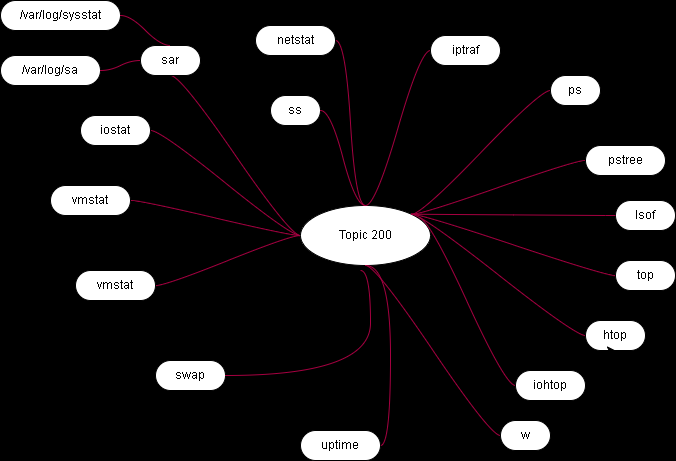

The diagram above was exported from draw.io. Its source (the exported page's mxGraphModel, read from the mxfile embedded in the PNG):
<mxGraphModel dx="571" dy="1498" grid="1" gridSize="10" guides="1" tooltips="1" connect="1" arrows="1" fold="1" page="1" pageScale="1" pageWidth="850" pageHeight="1100" background="#000000" math="0" shadow="0">
  <root>
    <mxCell id="0" />
    <mxCell id="1" parent="0" />
    <mxCell id="8" value="Topic 200" style="ellipse;whiteSpace=wrap;html=1;align=center;treeFolding=1;treeMoving=1;newEdgeStyle={&quot;edgeStyle&quot;:&quot;entityRelationEdgeStyle&quot;,&quot;startArrow&quot;:&quot;none&quot;,&quot;endArrow&quot;:&quot;none&quot;,&quot;segment&quot;:10,&quot;curved&quot;:1};" parent="1" vertex="1">
      <mxGeometry x="420" y="-415" width="130" height="60" as="geometry" />
    </mxCell>
    <mxCell id="66" value="" style="edgeStyle=entityRelationEdgeStyle;startArrow=none;endArrow=none;segment=10;curved=1;exitX=0;exitY=0.5;exitDx=0;exitDy=0;entryX=1;entryY=0.5;entryDx=0;entryDy=0;fillColor=#d80073;strokeColor=#A50040;shadow=0;" parent="1" source="8" target="14" edge="1">
      <mxGeometry relative="1" as="geometry">
        <mxPoint x="251.20000000000005" y="129.5" as="sourcePoint" />
        <mxPoint x="120" y="-40" as="targetPoint" />
      </mxGeometry>
    </mxCell>
    <mxCell id="32" value="" style="edgeStyle=entityRelationEdgeStyle;startArrow=none;endArrow=none;segment=10;curved=1;exitX=0;exitY=0.5;exitDx=0;exitDy=0;entryX=0.5;entryY=1;entryDx=0;entryDy=0;fillColor=#d80073;strokeColor=#A50040;shadow=0;" parent="1" source="8" target="45" edge="1">
      <mxGeometry relative="1" as="geometry">
        <mxPoint x="310" y="70" as="sourcePoint" />
        <mxPoint x="140" y="-135" as="targetPoint" />
      </mxGeometry>
    </mxCell>
    <mxCell id="27" value="" style="edgeStyle=entityRelationEdgeStyle;startArrow=none;endArrow=none;segment=10;curved=1;entryX=1;entryY=0.5;entryDx=0;entryDy=0;exitX=0;exitY=0.5;exitDx=0;exitDy=0;fillColor=#d80073;strokeColor=#A50040;shadow=0;" parent="1" source="8" target="16" edge="1">
      <mxGeometry relative="1" as="geometry">
        <mxPoint x="160" y="35" as="sourcePoint" />
      </mxGeometry>
    </mxCell>
    <mxCell id="39" value="" style="edgeStyle=entityRelationEdgeStyle;startArrow=none;endArrow=none;segment=10;curved=1;exitX=0;exitY=0.5;exitDx=0;exitDy=0;entryX=1;entryY=0.5;entryDx=0;entryDy=0;fillColor=#d80073;strokeColor=#A50040;shadow=0;" parent="1" source="8" target="11" edge="1">
      <mxGeometry relative="1" as="geometry">
        <mxPoint x="210" y="10" as="sourcePoint" />
        <mxPoint x="265" y="-135" as="targetPoint" />
      </mxGeometry>
    </mxCell>
    <mxCell id="45" value="sar" style="whiteSpace=wrap;html=1;rounded=1;arcSize=50;align=center;verticalAlign=middle;strokeWidth=1;autosize=1;spacing=4;treeFolding=1;treeMoving=1;newEdgeStyle={&quot;edgeStyle&quot;:&quot;entityRelationEdgeStyle&quot;,&quot;startArrow&quot;:&quot;none&quot;,&quot;endArrow&quot;:&quot;none&quot;,&quot;segment&quot;:10,&quot;curved&quot;:1};" parent="1" vertex="1">
      <mxGeometry x="260" y="-575" width="60" height="30" as="geometry" />
    </mxCell>
    <mxCell id="11" value="iostat" style="whiteSpace=wrap;html=1;rounded=1;arcSize=50;align=center;verticalAlign=middle;strokeWidth=1;autosize=1;spacing=4;treeFolding=1;treeMoving=1;newEdgeStyle={&quot;edgeStyle&quot;:&quot;entityRelationEdgeStyle&quot;,&quot;startArrow&quot;:&quot;none&quot;,&quot;endArrow&quot;:&quot;none&quot;,&quot;segment&quot;:10,&quot;curved&quot;:1};" parent="1" vertex="1">
      <mxGeometry x="200" y="-505" width="70" height="30" as="geometry" />
    </mxCell>
    <mxCell id="14" value="vmstat" style="whiteSpace=wrap;html=1;rounded=1;arcSize=50;align=center;verticalAlign=middle;strokeWidth=1;autosize=1;spacing=4;treeFolding=1;treeMoving=1;newEdgeStyle={&quot;edgeStyle&quot;:&quot;entityRelationEdgeStyle&quot;,&quot;startArrow&quot;:&quot;none&quot;,&quot;endArrow&quot;:&quot;none&quot;,&quot;segment&quot;:10,&quot;curved&quot;:1};" parent="1" vertex="1">
      <mxGeometry x="170" y="-435" width="80" height="30" as="geometry" />
    </mxCell>
    <mxCell id="16" value="vmstat" style="whiteSpace=wrap;html=1;rounded=1;arcSize=50;align=center;verticalAlign=middle;strokeWidth=1;autosize=1;spacing=4;treeFolding=1;treeMoving=1;newEdgeStyle={&quot;edgeStyle&quot;:&quot;entityRelationEdgeStyle&quot;,&quot;startArrow&quot;:&quot;none&quot;,&quot;endArrow&quot;:&quot;none&quot;,&quot;segment&quot;:10,&quot;curved&quot;:1};" parent="1" vertex="1">
      <mxGeometry x="195" y="-350" width="80" height="30" as="geometry" />
    </mxCell>
    <mxCell id="9" value="/var/log/sysstat" style="whiteSpace=wrap;html=1;rounded=1;arcSize=50;align=center;verticalAlign=middle;strokeWidth=1;autosize=1;spacing=4;treeFolding=1;treeMoving=1;newEdgeStyle={&quot;edgeStyle&quot;:&quot;entityRelationEdgeStyle&quot;,&quot;startArrow&quot;:&quot;none&quot;,&quot;endArrow&quot;:&quot;none&quot;,&quot;segment&quot;:10,&quot;curved&quot;:1};" parent="1" vertex="1">
      <mxGeometry x="120" y="-620" width="120" height="30" as="geometry" />
    </mxCell>
    <mxCell id="4" value="" style="edgeStyle=entityRelationEdgeStyle;startArrow=none;endArrow=none;segment=10;curved=1;exitX=0.5;exitY=0;exitDx=0;exitDy=0;fillColor=#d80073;strokeColor=#A50040;shadow=0;" parent="1" source="45" target="9" edge="1">
      <mxGeometry relative="1" as="geometry" />
    </mxCell>
    <mxCell id="68" value="/var/log/sa" style="whiteSpace=wrap;html=1;rounded=1;arcSize=50;align=center;verticalAlign=middle;strokeWidth=1;autosize=1;spacing=4;treeFolding=1;treeMoving=1;newEdgeStyle={&quot;edgeStyle&quot;:&quot;entityRelationEdgeStyle&quot;,&quot;startArrow&quot;:&quot;none&quot;,&quot;endArrow&quot;:&quot;none&quot;,&quot;segment&quot;:10,&quot;curved&quot;:1};" parent="1" vertex="1">
      <mxGeometry x="120" y="-565" width="100" height="30" as="geometry" />
    </mxCell>
    <mxCell id="69" value="" style="edgeStyle=entityRelationEdgeStyle;startArrow=none;endArrow=none;segment=10;curved=1;exitX=0;exitY=0.5;exitDx=0;exitDy=0;fillColor=#d80073;strokeColor=#A50040;shadow=0;" parent="1" source="45" target="68" edge="1">
      <mxGeometry relative="1" as="geometry">
        <mxPoint x="360" y="-555" as="sourcePoint" />
      </mxGeometry>
    </mxCell>
    <mxCell id="74" value="netstat" style="whiteSpace=wrap;html=1;rounded=1;arcSize=50;align=center;verticalAlign=middle;strokeWidth=1;autosize=1;spacing=4;treeFolding=1;treeMoving=1;newEdgeStyle={&quot;edgeStyle&quot;:&quot;entityRelationEdgeStyle&quot;,&quot;startArrow&quot;:&quot;none&quot;,&quot;endArrow&quot;:&quot;none&quot;,&quot;segment&quot;:10,&quot;curved&quot;:1};" parent="1" vertex="1">
      <mxGeometry x="375" y="-595" width="80" height="30" as="geometry" />
    </mxCell>
    <mxCell id="75" value="" style="edgeStyle=entityRelationEdgeStyle;startArrow=none;endArrow=none;segment=10;curved=1;exitX=0.5;exitY=0;exitDx=0;exitDy=0;fillColor=#d80073;strokeColor=#A50040;shadow=0;" parent="1" source="8" target="74" edge="1">
      <mxGeometry relative="1" as="geometry">
        <mxPoint x="469.02" y="-355" as="sourcePoint" />
      </mxGeometry>
    </mxCell>
    <mxCell id="76" value="ss" style="whiteSpace=wrap;html=1;rounded=1;arcSize=50;align=center;verticalAlign=middle;strokeWidth=1;autosize=1;spacing=4;treeFolding=1;treeMoving=1;newEdgeStyle={&quot;edgeStyle&quot;:&quot;entityRelationEdgeStyle&quot;,&quot;startArrow&quot;:&quot;none&quot;,&quot;endArrow&quot;:&quot;none&quot;,&quot;segment&quot;:10,&quot;curved&quot;:1};" parent="1" vertex="1">
      <mxGeometry x="390" y="-525" width="50" height="30" as="geometry" />
    </mxCell>
    <mxCell id="77" value="" style="edgeStyle=entityRelationEdgeStyle;startArrow=none;endArrow=none;segment=10;curved=1;exitX=0.5;exitY=0;exitDx=0;exitDy=0;fillColor=#d80073;strokeColor=#A50040;shadow=0;" parent="1" source="8" target="76" edge="1">
      <mxGeometry relative="1" as="geometry">
        <mxPoint x="595" y="-435" as="sourcePoint" />
      </mxGeometry>
    </mxCell>
    <mxCell id="78" value="iptraf" style="whiteSpace=wrap;html=1;rounded=1;arcSize=50;align=center;verticalAlign=middle;strokeWidth=1;autosize=1;spacing=4;treeFolding=1;treeMoving=1;newEdgeStyle={&quot;edgeStyle&quot;:&quot;entityRelationEdgeStyle&quot;,&quot;startArrow&quot;:&quot;none&quot;,&quot;endArrow&quot;:&quot;none&quot;,&quot;segment&quot;:10,&quot;curved&quot;:1};" parent="1" vertex="1">
      <mxGeometry x="550" y="-585" width="70" height="30" as="geometry" />
    </mxCell>
    <mxCell id="79" value="" style="edgeStyle=entityRelationEdgeStyle;startArrow=none;endArrow=none;segment=10;curved=1;exitX=0.5;exitY=0;exitDx=0;exitDy=0;" parent="1" source="8" target="78" edge="1">
      <mxGeometry relative="1" as="geometry">
        <mxPoint x="640" y="-405" as="sourcePoint" />
      </mxGeometry>
    </mxCell>
    <mxCell id="81" value="ps" style="whiteSpace=wrap;html=1;rounded=1;arcSize=50;align=center;verticalAlign=middle;strokeWidth=1;autosize=1;spacing=4;treeFolding=1;treeMoving=1;newEdgeStyle={&quot;edgeStyle&quot;:&quot;entityRelationEdgeStyle&quot;,&quot;startArrow&quot;:&quot;none&quot;,&quot;endArrow&quot;:&quot;none&quot;,&quot;segment&quot;:10,&quot;curved&quot;:1};" parent="1" vertex="1">
      <mxGeometry x="670" y="-545" width="50" height="30" as="geometry" />
    </mxCell>
    <mxCell id="82" value="" style="edgeStyle=entityRelationEdgeStyle;startArrow=none;endArrow=none;segment=10;curved=1;exitX=1;exitY=0;exitDx=0;exitDy=0;fillColor=#d80073;strokeColor=#A50040;shadow=0;" parent="1" source="8" target="81" edge="1">
      <mxGeometry relative="1" as="geometry">
        <mxPoint x="630" y="-375" as="sourcePoint" />
      </mxGeometry>
    </mxCell>
    <mxCell id="83" value="pstree" style="whiteSpace=wrap;html=1;rounded=1;arcSize=50;align=center;verticalAlign=middle;strokeWidth=1;autosize=1;spacing=4;treeFolding=1;treeMoving=1;newEdgeStyle={&quot;edgeStyle&quot;:&quot;entityRelationEdgeStyle&quot;,&quot;startArrow&quot;:&quot;none&quot;,&quot;endArrow&quot;:&quot;none&quot;,&quot;segment&quot;:10,&quot;curved&quot;:1};" parent="1" vertex="1">
      <mxGeometry x="705" y="-475" width="80" height="30" as="geometry" />
    </mxCell>
    <mxCell id="84" value="" style="edgeStyle=entityRelationEdgeStyle;startArrow=none;endArrow=none;segment=10;curved=1;exitX=1;exitY=0;exitDx=0;exitDy=0;fillColor=#d80073;strokeColor=#A50040;shadow=0;" parent="1" source="8" target="83" edge="1">
      <mxGeometry relative="1" as="geometry">
        <mxPoint x="540.9619407771256" y="-396.21320343559637" as="sourcePoint" />
      </mxGeometry>
    </mxCell>
    <mxCell id="85" value="w" style="whiteSpace=wrap;html=1;rounded=1;arcSize=50;align=center;verticalAlign=middle;strokeWidth=1;autosize=1;spacing=4;treeFolding=1;treeMoving=1;newEdgeStyle={&quot;edgeStyle&quot;:&quot;entityRelationEdgeStyle&quot;,&quot;startArrow&quot;:&quot;none&quot;,&quot;endArrow&quot;:&quot;none&quot;,&quot;segment&quot;:10,&quot;curved&quot;:1};" parent="1" vertex="1">
      <mxGeometry x="620" y="-200" width="50" height="30" as="geometry" />
    </mxCell>
    <mxCell id="86" value="" style="edgeStyle=entityRelationEdgeStyle;startArrow=none;endArrow=none;segment=10;curved=1;exitX=0.5;exitY=1;exitDx=0;exitDy=0;fillColor=#d80073;strokeColor=#A50040;shadow=0;" parent="1" source="8" target="85" edge="1">
      <mxGeometry relative="1" as="geometry">
        <mxPoint x="540.9619407771256" y="-396.21320343559637" as="sourcePoint" />
      </mxGeometry>
    </mxCell>
    <mxCell id="88" value="top" style="whiteSpace=wrap;html=1;rounded=1;arcSize=50;align=center;verticalAlign=middle;strokeWidth=1;autosize=1;spacing=4;treeFolding=1;treeMoving=1;newEdgeStyle={&quot;edgeStyle&quot;:&quot;entityRelationEdgeStyle&quot;,&quot;startArrow&quot;:&quot;none&quot;,&quot;endArrow&quot;:&quot;none&quot;,&quot;segment&quot;:10,&quot;curved&quot;:1};" parent="1" vertex="1">
      <mxGeometry x="735" y="-360" width="60" height="30" as="geometry" />
    </mxCell>
    <mxCell id="89" value="" style="edgeStyle=entityRelationEdgeStyle;startArrow=none;endArrow=none;segment=10;curved=1;exitX=1;exitY=0;exitDx=0;exitDy=0;fillColor=#d80073;strokeColor=#A50040;shadow=0;" parent="1" source="8" target="88" edge="1">
      <mxGeometry relative="1" as="geometry">
        <mxPoint x="530.0019407771256" y="-271.21320343559637" as="sourcePoint" />
      </mxGeometry>
    </mxCell>
    <mxCell id="90" value="htop" style="whiteSpace=wrap;html=1;rounded=1;arcSize=50;align=center;verticalAlign=middle;strokeWidth=1;autosize=1;spacing=4;treeFolding=1;treeMoving=1;newEdgeStyle={&quot;edgeStyle&quot;:&quot;entityRelationEdgeStyle&quot;,&quot;startArrow&quot;:&quot;none&quot;,&quot;endArrow&quot;:&quot;none&quot;,&quot;segment&quot;:10,&quot;curved&quot;:1};" parent="1" vertex="1">
      <mxGeometry x="704.9999999999999" y="-300" width="60" height="30" as="geometry" />
    </mxCell>
    <mxCell id="91" value="" style="edgeStyle=entityRelationEdgeStyle;startArrow=none;endArrow=none;segment=10;curved=1;exitX=1;exitY=0;exitDx=0;exitDy=0;fillColor=#d80073;strokeColor=#A50040;shadow=0;" parent="1" source="8" target="90" edge="1">
      <mxGeometry relative="1" as="geometry">
        <mxPoint x="520.0019407771256" y="-325.0032034355964" as="sourcePoint" />
      </mxGeometry>
    </mxCell>
    <mxCell id="93" value="lsof" style="whiteSpace=wrap;html=1;rounded=1;arcSize=50;align=center;verticalAlign=middle;strokeWidth=1;autosize=1;spacing=4;treeFolding=1;treeMoving=1;newEdgeStyle={&quot;edgeStyle&quot;:&quot;entityRelationEdgeStyle&quot;,&quot;startArrow&quot;:&quot;none&quot;,&quot;endArrow&quot;:&quot;none&quot;,&quot;segment&quot;:10,&quot;curved&quot;:1};" parent="1" vertex="1">
      <mxGeometry x="735" y="-420" width="60" height="30" as="geometry" />
    </mxCell>
    <mxCell id="94" value="" style="edgeStyle=entityRelationEdgeStyle;startArrow=none;endArrow=none;segment=10;curved=1;exitX=1;exitY=0;exitDx=0;exitDy=0;fillColor=#d80073;strokeColor=#A50040;shadow=0;" parent="1" source="8" target="93" edge="1">
      <mxGeometry relative="1" as="geometry">
        <mxPoint x="550.9619407771256" y="-386.21320343559637" as="sourcePoint" />
      </mxGeometry>
    </mxCell>
    <mxCell id="95" style="edgeStyle=none;html=1;exitX=0.25;exitY=1;exitDx=0;exitDy=0;entryX=0.5;entryY=1;entryDx=0;entryDy=0;" parent="1" source="90" target="90" edge="1">
      <mxGeometry relative="1" as="geometry" />
    </mxCell>
    <mxCell id="96" value="iohtop" style="whiteSpace=wrap;html=1;rounded=1;arcSize=50;align=center;verticalAlign=middle;strokeWidth=1;autosize=1;spacing=4;treeFolding=1;treeMoving=1;newEdgeStyle={&quot;edgeStyle&quot;:&quot;entityRelationEdgeStyle&quot;,&quot;startArrow&quot;:&quot;none&quot;,&quot;endArrow&quot;:&quot;none&quot;,&quot;segment&quot;:10,&quot;curved&quot;:1};" parent="1" vertex="1">
      <mxGeometry x="634.9999999999999" y="-250" width="70" height="30" as="geometry" />
    </mxCell>
    <mxCell id="97" value="" style="edgeStyle=entityRelationEdgeStyle;startArrow=none;endArrow=none;segment=10;curved=1;exitX=0.908;exitY=0.2;exitDx=0;exitDy=0;exitPerimeter=0;fillColor=#d80073;strokeColor=#A50040;shadow=0;" parent="1" source="8" target="96" edge="1">
      <mxGeometry relative="1" as="geometry">
        <mxPoint x="540.9619407771256" y="-396.21320343559637" as="sourcePoint" />
      </mxGeometry>
    </mxCell>
    <mxCell id="98" value="uptime" style="whiteSpace=wrap;html=1;rounded=1;arcSize=50;align=center;verticalAlign=middle;strokeWidth=1;autosize=1;spacing=4;treeFolding=1;treeMoving=1;newEdgeStyle={&quot;edgeStyle&quot;:&quot;entityRelationEdgeStyle&quot;,&quot;startArrow&quot;:&quot;none&quot;,&quot;endArrow&quot;:&quot;none&quot;,&quot;segment&quot;:10,&quot;curved&quot;:1};" parent="1" vertex="1">
      <mxGeometry x="419.9999999999999" y="-190" width="80" height="30" as="geometry" />
    </mxCell>
    <mxCell id="99" value="" style="edgeStyle=entityRelationEdgeStyle;startArrow=none;endArrow=none;segment=10;curved=1;exitX=0.5;exitY=1;exitDx=0;exitDy=0;fillColor=#d80073;strokeColor=#A50040;shadow=0;" parent="1" source="8" target="98" edge="1">
      <mxGeometry relative="1" as="geometry">
        <mxPoint x="490.00194077712564" y="-210.00320343559636" as="sourcePoint" />
      </mxGeometry>
    </mxCell>
    <mxCell id="100" value="swap" style="whiteSpace=wrap;html=1;rounded=1;arcSize=50;align=center;verticalAlign=middle;strokeWidth=1;autosize=1;spacing=4;treeFolding=1;treeMoving=1;newEdgeStyle={&quot;edgeStyle&quot;:&quot;entityRelationEdgeStyle&quot;,&quot;startArrow&quot;:&quot;none&quot;,&quot;endArrow&quot;:&quot;none&quot;,&quot;segment&quot;:10,&quot;curved&quot;:1};" parent="1" vertex="1">
      <mxGeometry x="274.9999999999999" y="-260" width="70" height="30" as="geometry" />
    </mxCell>
    <mxCell id="101" value="" style="edgeStyle=entityRelationEdgeStyle;startArrow=none;endArrow=none;segment=10;curved=1;fillColor=#d80073;strokeColor=#A50040;shadow=0;" parent="1" target="100" edge="1">
      <mxGeometry relative="1" as="geometry">
        <mxPoint x="480" y="-350" as="sourcePoint" />
      </mxGeometry>
    </mxCell>
    <mxCell id="102" value="" style="edgeStyle=entityRelationEdgeStyle;startArrow=none;endArrow=none;segment=10;curved=1;exitX=0.5;exitY=0;exitDx=0;exitDy=0;fillColor=#d80073;strokeColor=#A50040;shadow=0;" parent="1" edge="1">
      <mxGeometry relative="1" as="geometry">
        <mxPoint x="485" y="-415" as="sourcePoint" />
        <mxPoint x="550" y="-570" as="targetPoint" />
      </mxGeometry>
    </mxCell>
  </root>
</mxGraphModel>